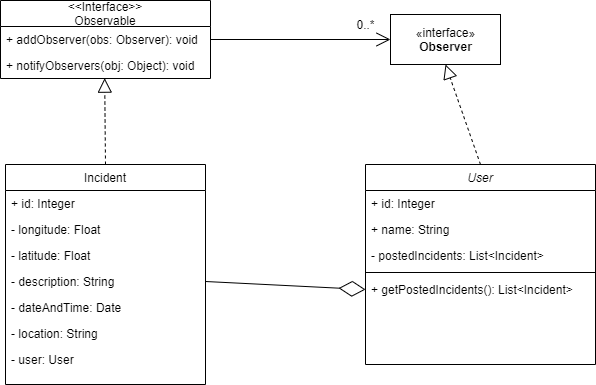

The diagram above was exported from draw.io. Its source (the exported page's mxGraphModel, read from the mxfile embedded in the PNG):
<mxGraphModel dx="1422" dy="1906" grid="1" gridSize="10" guides="1" tooltips="1" connect="1" arrows="1" fold="1" page="1" pageScale="1" pageWidth="827" pageHeight="1169" math="0" shadow="0">
  <root>
    <mxCell id="WIyWlLk6GJQsqaUBKTNV-0" />
    <mxCell id="WIyWlLk6GJQsqaUBKTNV-1" parent="WIyWlLk6GJQsqaUBKTNV-0" />
    <mxCell id="zkfFHV4jXpPFQw0GAbJ--0" value="User" style="swimlane;fontStyle=2;align=center;verticalAlign=top;childLayout=stackLayout;horizontal=1;startSize=26;horizontalStack=0;resizeParent=1;resizeLast=0;collapsible=1;marginBottom=0;rounded=0;shadow=0;strokeWidth=1;" parent="WIyWlLk6GJQsqaUBKTNV-1" vertex="1">
      <mxGeometry x="450" y="150" width="230" height="200" as="geometry">
        <mxRectangle x="450" y="150" width="160" height="26" as="alternateBounds" />
      </mxGeometry>
    </mxCell>
    <mxCell id="OFYhMV-l0LOL4PJbV_Z5-51" value="+ id: Integer" style="text;align=left;verticalAlign=top;spacingLeft=4;spacingRight=4;overflow=hidden;rotatable=0;points=[[0,0.5],[1,0.5]];portConstraint=eastwest;rounded=0;shadow=0;html=0;" parent="zkfFHV4jXpPFQw0GAbJ--0" vertex="1">
      <mxGeometry y="26" width="230" height="26" as="geometry" />
    </mxCell>
    <mxCell id="zkfFHV4jXpPFQw0GAbJ--1" value="+ name: String" style="text;align=left;verticalAlign=top;spacingLeft=4;spacingRight=4;overflow=hidden;rotatable=0;points=[[0,0.5],[1,0.5]];portConstraint=eastwest;" parent="zkfFHV4jXpPFQw0GAbJ--0" vertex="1">
      <mxGeometry y="52" width="230" height="26" as="geometry" />
    </mxCell>
    <mxCell id="lZ0qNDxZA8ISA8tG350W-24" value="- postedIncidents: List&lt;Incident&gt;" style="text;strokeColor=none;fillColor=none;align=left;verticalAlign=top;spacingLeft=4;spacingRight=4;overflow=hidden;rotatable=0;points=[[0,0.5],[1,0.5]];portConstraint=eastwest;" parent="zkfFHV4jXpPFQw0GAbJ--0" vertex="1">
      <mxGeometry y="78" width="230" height="26" as="geometry" />
    </mxCell>
    <mxCell id="zkfFHV4jXpPFQw0GAbJ--4" value="" style="line;html=1;strokeWidth=1;align=left;verticalAlign=middle;spacingTop=-1;spacingLeft=3;spacingRight=3;rotatable=0;labelPosition=right;points=[];portConstraint=eastwest;" parent="zkfFHV4jXpPFQw0GAbJ--0" vertex="1">
      <mxGeometry y="104" width="230" height="8" as="geometry" />
    </mxCell>
    <mxCell id="lZ0qNDxZA8ISA8tG350W-22" value="+ getPostedIncidents(): List&lt;Incident&gt;" style="text;strokeColor=none;fillColor=none;align=left;verticalAlign=top;spacingLeft=4;spacingRight=4;overflow=hidden;rotatable=0;points=[[0,0.5],[1,0.5]];portConstraint=eastwest;" parent="zkfFHV4jXpPFQw0GAbJ--0" vertex="1">
      <mxGeometry y="112" width="230" height="26" as="geometry" />
    </mxCell>
    <mxCell id="zkfFHV4jXpPFQw0GAbJ--17" value="Incident" style="swimlane;fontStyle=0;align=center;verticalAlign=top;childLayout=stackLayout;horizontal=1;startSize=26;horizontalStack=0;resizeParent=1;resizeLast=0;collapsible=1;marginBottom=0;rounded=0;shadow=0;strokeWidth=1;" parent="WIyWlLk6GJQsqaUBKTNV-1" vertex="1">
      <mxGeometry x="90" y="150" width="200" height="220" as="geometry">
        <mxRectangle x="90" y="150" width="160" height="26" as="alternateBounds" />
      </mxGeometry>
    </mxCell>
    <mxCell id="zkfFHV4jXpPFQw0GAbJ--18" value="+ id: Integer" style="text;align=left;verticalAlign=top;spacingLeft=4;spacingRight=4;overflow=hidden;rotatable=0;points=[[0,0.5],[1,0.5]];portConstraint=eastwest;" parent="zkfFHV4jXpPFQw0GAbJ--17" vertex="1">
      <mxGeometry y="26" width="200" height="26" as="geometry" />
    </mxCell>
    <mxCell id="zkfFHV4jXpPFQw0GAbJ--19" value="- longitude: Float" style="text;align=left;verticalAlign=top;spacingLeft=4;spacingRight=4;overflow=hidden;rotatable=0;points=[[0,0.5],[1,0.5]];portConstraint=eastwest;rounded=0;shadow=0;html=0;" parent="zkfFHV4jXpPFQw0GAbJ--17" vertex="1">
      <mxGeometry y="52" width="200" height="26" as="geometry" />
    </mxCell>
    <mxCell id="zkfFHV4jXpPFQw0GAbJ--20" value="- latitude: Float" style="text;align=left;verticalAlign=top;spacingLeft=4;spacingRight=4;overflow=hidden;rotatable=0;points=[[0,0.5],[1,0.5]];portConstraint=eastwest;rounded=0;shadow=0;html=0;" parent="zkfFHV4jXpPFQw0GAbJ--17" vertex="1">
      <mxGeometry y="78" width="200" height="26" as="geometry" />
    </mxCell>
    <mxCell id="zkfFHV4jXpPFQw0GAbJ--21" value="- description: String" style="text;align=left;verticalAlign=top;spacingLeft=4;spacingRight=4;overflow=hidden;rotatable=0;points=[[0,0.5],[1,0.5]];portConstraint=eastwest;rounded=0;shadow=0;html=0;" parent="zkfFHV4jXpPFQw0GAbJ--17" vertex="1">
      <mxGeometry y="104" width="200" height="26" as="geometry" />
    </mxCell>
    <mxCell id="zkfFHV4jXpPFQw0GAbJ--22" value="- dateAndTime: Date" style="text;align=left;verticalAlign=top;spacingLeft=4;spacingRight=4;overflow=hidden;rotatable=0;points=[[0,0.5],[1,0.5]];portConstraint=eastwest;rounded=0;shadow=0;html=0;" parent="zkfFHV4jXpPFQw0GAbJ--17" vertex="1">
      <mxGeometry y="130" width="200" height="26" as="geometry" />
    </mxCell>
    <mxCell id="Kp7Q-GIX1BNvXF5rSvH2-3" value="- location: String" style="text;align=left;verticalAlign=top;spacingLeft=4;spacingRight=4;overflow=hidden;rotatable=0;points=[[0,0.5],[1,0.5]];portConstraint=eastwest;rounded=0;shadow=0;html=0;" parent="zkfFHV4jXpPFQw0GAbJ--17" vertex="1">
      <mxGeometry y="156" width="200" height="26" as="geometry" />
    </mxCell>
    <mxCell id="Kp7Q-GIX1BNvXF5rSvH2-4" value="- user: User" style="text;align=left;verticalAlign=top;spacingLeft=4;spacingRight=4;overflow=hidden;rotatable=0;points=[[0,0.5],[1,0.5]];portConstraint=eastwest;rounded=0;shadow=0;html=0;" parent="zkfFHV4jXpPFQw0GAbJ--17" vertex="1">
      <mxGeometry y="182" width="200" height="26" as="geometry" />
    </mxCell>
    <mxCell id="lZ0qNDxZA8ISA8tG350W-5" value="«interface»&lt;br&gt;&lt;b&gt;Observer&lt;/b&gt;" style="html=1;" parent="WIyWlLk6GJQsqaUBKTNV-1" vertex="1">
      <mxGeometry x="475" width="110" height="50" as="geometry" />
    </mxCell>
    <mxCell id="lZ0qNDxZA8ISA8tG350W-9" value="" style="endArrow=block;dashed=1;endFill=0;endSize=12;html=1;rounded=0;entryX=0.5;entryY=1;entryDx=0;entryDy=0;exitX=0.5;exitY=0;exitDx=0;exitDy=0;" parent="WIyWlLk6GJQsqaUBKTNV-1" source="zkfFHV4jXpPFQw0GAbJ--0" target="lZ0qNDxZA8ISA8tG350W-5" edge="1">
      <mxGeometry width="160" relative="1" as="geometry">
        <mxPoint x="490" y="280" as="sourcePoint" />
        <mxPoint x="650" y="280" as="targetPoint" />
      </mxGeometry>
    </mxCell>
    <mxCell id="lZ0qNDxZA8ISA8tG350W-11" value="" style="endArrow=block;dashed=1;endFill=0;endSize=12;html=1;rounded=0;entryX=0.496;entryY=0.987;entryDx=0;entryDy=0;exitX=0.5;exitY=0;exitDx=0;exitDy=0;entryPerimeter=0;" parent="WIyWlLk6GJQsqaUBKTNV-1" source="zkfFHV4jXpPFQw0GAbJ--17" target="lZ0qNDxZA8ISA8tG350W-19" edge="1">
      <mxGeometry width="160" relative="1" as="geometry">
        <mxPoint x="490" y="180" as="sourcePoint" />
        <mxPoint x="190" y="50" as="targetPoint" />
      </mxGeometry>
    </mxCell>
    <mxCell id="lZ0qNDxZA8ISA8tG350W-12" value="" style="endArrow=open;endFill=1;endSize=12;html=1;rounded=0;entryX=0;entryY=0.5;entryDx=0;entryDy=0;" parent="WIyWlLk6GJQsqaUBKTNV-1" source="lZ0qNDxZA8ISA8tG350W-18" target="lZ0qNDxZA8ISA8tG350W-5" edge="1">
      <mxGeometry width="160" relative="1" as="geometry">
        <mxPoint x="245" y="25" as="sourcePoint" />
        <mxPoint x="640" y="220" as="targetPoint" />
      </mxGeometry>
    </mxCell>
    <mxCell id="lZ0qNDxZA8ISA8tG350W-13" value="0..*" style="text;html=1;align=center;verticalAlign=middle;resizable=0;points=[];autosize=1;strokeColor=none;fillColor=none;" parent="WIyWlLk6GJQsqaUBKTNV-1" vertex="1">
      <mxGeometry x="435" width="30" height="20" as="geometry" />
    </mxCell>
    <mxCell id="lZ0qNDxZA8ISA8tG350W-17" value="&lt;&lt;Interface&gt;&gt;&#10;Observable" style="swimlane;fontStyle=0;childLayout=stackLayout;horizontal=1;startSize=26;fillColor=none;horizontalStack=0;resizeParent=1;resizeParentMax=0;resizeLast=0;collapsible=1;marginBottom=0;" parent="WIyWlLk6GJQsqaUBKTNV-1" vertex="1">
      <mxGeometry x="85" y="-14" width="210" height="78" as="geometry">
        <mxRectangle y="10" width="90" height="26" as="alternateBounds" />
      </mxGeometry>
    </mxCell>
    <mxCell id="lZ0qNDxZA8ISA8tG350W-18" value="+ addObserver(obs: Observer): void" style="text;strokeColor=none;fillColor=none;align=left;verticalAlign=top;spacingLeft=4;spacingRight=4;overflow=hidden;rotatable=0;points=[[0,0.5],[1,0.5]];portConstraint=eastwest;" parent="lZ0qNDxZA8ISA8tG350W-17" vertex="1">
      <mxGeometry y="26" width="210" height="26" as="geometry" />
    </mxCell>
    <mxCell id="lZ0qNDxZA8ISA8tG350W-19" value="+ notifyObservers(obj: Object): void" style="text;strokeColor=none;fillColor=none;align=left;verticalAlign=top;spacingLeft=4;spacingRight=4;overflow=hidden;rotatable=0;points=[[0,0.5],[1,0.5]];portConstraint=eastwest;" parent="lZ0qNDxZA8ISA8tG350W-17" vertex="1">
      <mxGeometry y="52" width="210" height="26" as="geometry" />
    </mxCell>
    <mxCell id="lZ0qNDxZA8ISA8tG350W-23" value="" style="endArrow=diamondThin;endFill=0;endSize=24;html=1;rounded=0;exitX=1;exitY=0.5;exitDx=0;exitDy=0;entryX=0;entryY=0.5;entryDx=0;entryDy=0;" parent="WIyWlLk6GJQsqaUBKTNV-1" source="zkfFHV4jXpPFQw0GAbJ--21" target="lZ0qNDxZA8ISA8tG350W-22" edge="1">
      <mxGeometry width="160" relative="1" as="geometry">
        <mxPoint x="350" y="330" as="sourcePoint" />
        <mxPoint x="450" y="220" as="targetPoint" />
      </mxGeometry>
    </mxCell>
  </root>
</mxGraphModel>